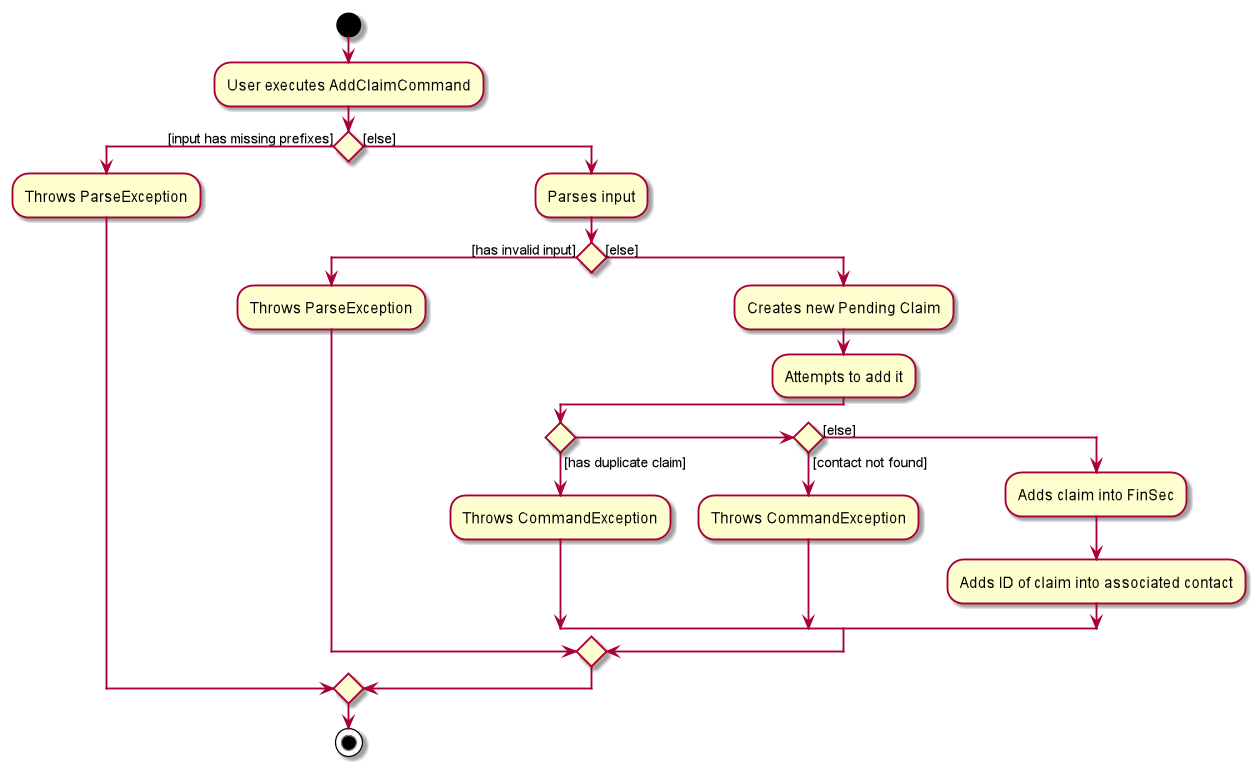

The diagram above was rendered by PlantUML. Its source (embedded in the PNG):
@startuml
start
:User executes AddClaimCommand;


if () then ([input has missing prefixes])
    :Throws ParseException;
else ([else])
    :Parses input;
    if () then ([has invalid input])
        :Throws ParseException;
    else ([else])
        :Creates new Pending Claim;
        :Attempts to add it;
        if () then ([has duplicate claim])
            :Throws CommandException;
        else if () then ([contact not found])
            :Throws CommandException;
        else ([else])
            :Adds claim into FinSec;
            :Adds ID of claim into associated contact;
        endif
    endif
endif
stop
@enduml